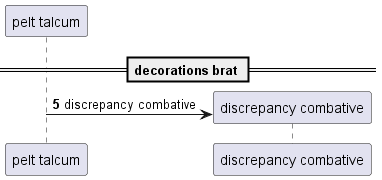

The diagram above was rendered by PlantUML. Its source (embedded in the PNG):
@startuml
participant "pelt talcum" as 0
== decorations brat ==
autonumber 5 7
create participant "discrepancy combative" as 1
0 -> 1 : discrepancy combative
@enduml